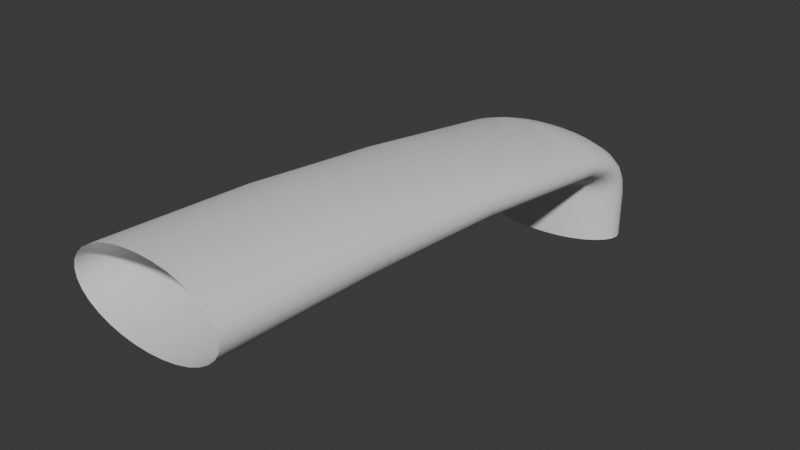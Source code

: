 # Source: WaterColumn.blend  (saved by Blender 4.1.24; exported with 4.5.12 LTS)
import bpy
from mathutils import Matrix  # noqa: F401  (used for matrix-valued properties, if any)

bpy.ops.wm.read_factory_settings(use_empty=True)
scene = bpy.context.scene
scene.name = 'Scene'

# ---- collections
col_collection = bpy.data.collections.new('Collection'); scene.collection.children.link(col_collection)

# ---- world
world_world = bpy.data.worlds.new('World'); scene.world = world_world
world_world.use_nodes = True; world_world.node_tree.nodes.clear()
_N = world_world.node_tree.nodes; _L = world_world.node_tree.links
n0 = _N.new('ShaderNodeOutputWorld'); n0.name = 'World Output'; n0.location = (300, 300)
n1 = _N.new('ShaderNodeBackground'); n1.name = 'Background'; n1.location = (10, 300)
n1.inputs[0].default_value = (0.05088, 0.05088, 0.05088, 1.0)
_L.new(n1.outputs[0], n0.inputs[0])
n0.is_active_output = True
world_world.color = (0.05088, 0.05088, 0.05088)
world_world.use_sun_shadow = False
world_world.sun_shadow_jitter_overblur = 0.0

# ---- meshes
me_cylinder_001 = bpy.data.meshes.new('Cylinder.001')
me_cylinder_001.from_pydata([(1.518e-07, -0.8797, 2.324e-06), (1.518e-07, -0.8797, 1.001), (-0.3121, -0.8641, 5.897e-09), (-0.3121, -0.8641, 1.001), (-0.6123, -0.8188, 0.0), (-0.6123, -0.8188, 1.0), (-0.8889, -0.7455, 0.0), (-0.8889, -0.7455, 1.0), (-1.131, -0.6383, 0.0), (-1.131, -0.6383, 1.0), (-1.33, -0.5097, 0.0), (-1.33, -0.5097, 1.0), (-1.478, -0.3702, 0.0), (-1.478, -0.3702, 1.0), (-1.569, -0.2252, 0.0), (-1.569, -0.2252, 1.0), (-1.6, -0.07893, 0.0), (-1.6, -0.07893, 1.0), (-1.569, 0.06216, 0.0), (-1.569, 0.06216, 1.0), (-1.478, 0.1875, 0.0), (-1.478, 0.1875, 1.0), (-1.33, 0.2836, 0.0), (-1.33, 0.2836, 1.0), (-1.131, 0.3421, 0.0), (-1.131, 0.3421, 1.0), (-0.8889, 0.3641, 0.0), (-0.8889, 0.3641, 1.0), (-0.6123, 0.3629, 0.0), (-0.6123, 0.3629, 1.0), (-0.3121, 0.3636, 0.0), (-0.3121, 0.3636, 1.0), (-1.502e-07, 0.3646, 0.0), (-1.502e-07, 0.3646, 1.0), (0.3121, 0.3636, 0.0), (0.3121, 0.3636, 1.0), (0.6123, 0.3629, 0.0), (0.6123, 0.3629, 1.0), (0.8889, 0.3641, 0.0), (0.8889, 0.3641, 1.0), (1.131, 0.3421, 0.0), (1.131, 0.3421, 1.0), (1.33, 0.2836, 0.0), (1.33, 0.2836, 1.0), (1.478, 0.1875, 0.0), (1.478, 0.1875, 1.0), (1.569, 0.06216, 0.0), (1.569, 0.06216, 1.0), (1.6, -0.07893, 0.0), (1.6, -0.07893, 1.0), (1.569, -0.2252, 0.0), (1.569, -0.2252, 1.0), (1.478, -0.3702, 0.0), (1.478, -0.3702, 1.0), (1.33, -0.5097, 0.0), (1.33, -0.5097, 1.0), (1.131, -0.6383, 0.0), (1.131, -0.6383, 1.0), (0.8889, -0.7455, 0.0), (0.8889, -0.7455, 1.0), (0.6123, -0.8188, 0.0), (0.6123, -0.8188, 1.0), (0.3121, -0.8641, 5.897e-09), (0.3121, -0.8641, 1.001), (1.544e-07, -0.8951, 1.134), (-0.3121, -0.8798, 1.137), (-0.6123, -0.8352, 1.145), (-0.8889, -0.7649, 1.157), (-1.131, -0.6648, 1.175), (-1.33, -0.5439, 1.196), (-1.478, -0.4124, 1.22), (-1.569, -0.2757, 1.247), (-1.6, -0.1377, 1.274), (-1.569, -0.004725, 1.301), (-1.478, 0.114, 1.328), (-1.33, 0.2076, 1.352), (-1.131, 0.2674, 1.373), (-0.8889, 0.2938, 1.391), (-0.6123, 0.2996, 1.404), (-0.3121, 0.3051, 1.412), (-1.373e-07, 0.3057, 1.415), (0.3121, 0.3051, 1.412), (0.6123, 0.2996, 1.404), (0.8889, 0.2938, 1.391), (1.131, 0.2674, 1.373), (1.33, 0.2076, 1.352), (1.478, 0.114, 1.328), (1.569, -0.004725, 1.301), (1.6, -0.1377, 1.274), (1.569, -0.2757, 1.247), (1.478, -0.4124, 1.22), (1.33, -0.5439, 1.196), (1.131, -0.6648, 1.175), (0.8889, -0.7649, 1.157), (0.6123, -0.8352, 1.145), (0.3121, -0.8798, 1.137), (1.619e-07, -0.9265, 1.2), (-0.3121, -0.9125, 1.205), (-0.6123, -0.8721, 1.22), (-0.8889, -0.8088, 1.245), (-1.131, -0.7225, 1.279), (-1.33, -0.6173, 1.32), (-1.478, -0.5025, 1.367), (-1.569, -0.3825, 1.418), (-1.6, -0.2608, 1.471), (-1.569, -0.1427, 1.524), (-1.478, -0.03669, 1.575), (-1.33, 0.04747, 1.622), (-1.131, 0.1022, 1.663), (-0.8889, 0.1278, 1.697), (-0.6123, 0.1374, 1.722), (-0.3121, 0.143, 1.737), (-9.961e-08, 0.1431, 1.742), (0.3121, 0.143, 1.737), (0.6123, 0.1374, 1.722), (0.8889, 0.1278, 1.697), (1.131, 0.1022, 1.663), (1.33, 0.04747, 1.622), (1.478, -0.03669, 1.575), (1.569, -0.1427, 1.524), (1.6, -0.2608, 1.471), (1.569, -0.3825, 1.418), (1.478, -0.5025, 1.367), (1.33, -0.6173, 1.32), (1.131, -0.7225, 1.279), (0.8889, -0.8088, 1.245), (0.6123, -0.8721, 1.22), (0.3121, -0.9125, 1.205), (1.739e-07, -0.9762, 1.256), (-0.3121, -0.9644, 1.264), (-0.6123, -0.9304, 1.285), (-0.8889, -0.8779, 1.321), (-1.131, -0.8103, 1.368), (-1.33, -0.7284, 1.426), (-1.478, -0.6382, 1.492), (-1.569, -0.543, 1.564), (-1.6, -0.4452, 1.639), (-1.569, -0.3492, 1.714), (-1.478, -0.2619, 1.786), (-1.33, -0.1915, 1.853), (-1.131, -0.1441, 1.911), (-0.8889, -0.1183, 1.959), (-0.6123, -0.1042, 1.994), (-0.3121, -0.1005, 2.016), (-3.962e-08, -0.1005, 2.024), (0.3121, -0.1005, 2.016), (0.6123, -0.1042, 1.994), (0.8889, -0.1183, 1.959), (1.131, -0.1441, 1.911), (1.33, -0.1915, 1.853), (1.478, -0.2619, 1.786), (1.569, -0.3492, 1.714), (1.6, -0.4452, 1.639), (1.569, -0.543, 1.564), (1.478, -0.6382, 1.492), (1.33, -0.7284, 1.426), (1.131, -0.8103, 1.368), (0.8889, -0.8779, 1.321), (0.6123, -0.9304, 1.285), (0.3121, -0.9644, 1.264), (1.896e-07, -1.041, 1.3), (-0.3121, -1.032, 1.309), (-0.6123, -1.007, 1.335), (-0.8889, -0.9687, 1.379), (-1.131, -0.9213, 1.437), (-1.33, -0.8671, 1.508), (-1.478, -0.8068, 1.589), (-1.569, -0.7416, 1.677), (-1.6, -0.6739, 1.769), (-1.569, -0.6062, 1.861), (-1.478, -0.5422, 1.949), (-1.33, -0.4884, 2.03), (-1.131, -0.4485, 2.102), (-0.8889, -0.4239, 2.16), (-0.6123, -0.4131, 2.204), (-0.3121, -0.4106, 2.231), (3.856e-08, -0.4107, 2.24), (0.3121, -0.4106, 2.231), (0.6123, -0.4131, 2.204), (0.8889, -0.4239, 2.16), (1.131, -0.4485, 2.102), (1.33, -0.4884, 2.03), (1.478, -0.5422, 1.949), (1.569, -0.6062, 1.861), (1.6, -0.6739, 1.769), (1.569, -0.7416, 1.677), (1.478, -0.8068, 1.589), (1.33, -0.8671, 1.508), (1.131, -0.9212, 1.437), (0.8889, -0.9687, 1.379), (0.6123, -1.007, 1.335), (0.3121, -1.032, 1.309), (2.078e-07, -1.118, 1.343), (-0.3121, -1.112, 1.337), (-0.6123, -1.097, 1.367), (-0.8889, -1.076, 1.416), (-1.131, -1.052, 1.481), (-1.33, -1.025, 1.56), (-1.478, -0.9937, 1.651), (-1.569, -0.9601, 1.749), (-1.6, -0.9252, 1.851), (-1.569, -0.8903, 1.954), (-1.478, -0.8567, 2.052), (-1.33, -0.8258, 2.143), (-1.131, -0.8005, 2.222), (-0.8889, -0.7851, 2.287), (-0.6123, -0.7786, 2.336), (-0.3121, -0.7773, 2.366), (1.296e-07, -0.7775, 2.376), (0.3121, -0.7773, 2.366), (0.6123, -0.7786, 2.336), (0.8889, -0.7851, 2.287), (1.131, -0.8005, 2.222), (1.33, -0.8258, 2.143), (1.478, -0.8567, 2.052), (1.569, -0.8903, 1.954), (1.6, -0.9252, 1.851), (1.569, -0.9601, 1.749), (1.478, -0.9937, 1.651), (1.33, -1.025, 1.56), (1.131, -1.052, 1.481), (0.8889, -1.076, 1.416), (0.6123, -1.097, 1.367), (0.3121, -1.112, 1.337), (2.273e-07, -1.201, 1.402), (-0.3121, -1.199, 1.412), (-0.6123, -1.196, 1.442), (-0.8889, -1.194, 1.491), (-1.131, -1.194, 1.559), (-1.33, -1.194, 1.642), (-1.478, -1.194, 1.736), (-1.569, -1.194, 1.838), (-1.6, -1.194, 1.944), (-1.569, -1.194, 2.05), (-1.478, -1.194, 2.152), (-1.33, -1.194, 2.246), (-1.131, -1.194, 2.328), (-0.8889, -1.194, 2.395), (-0.6123, -1.194, 2.445), (-0.3121, -1.195, 2.476), (2.273e-07, -1.195, 2.486), (0.3121, -1.195, 2.476), (0.6123, -1.194, 2.445), (0.8889, -1.194, 2.395), (1.131, -1.194, 2.328), (1.33, -1.194, 2.246), (1.478, -1.194, 2.152), (1.569, -1.194, 2.05), (1.6, -1.194, 1.944), (1.569, -1.194, 1.838), (1.478, -1.194, 1.736), (1.33, -1.194, 1.642), (1.131, -1.194, 1.559), (0.8889, -1.194, 1.491), (0.6123, -1.196, 1.442), (0.3121, -1.199, 1.412), (-0.3121, -10.98, 1.974), (1.016e-06, -10.98, 1.958), (-0.6123, -10.98, 2.02), (-0.8889, -10.98, 2.097), (-1.131, -10.98, 2.199), (-1.33, -10.98, 2.324), (-1.478, -10.98, 2.466), (-1.569, -10.98, 2.621), (-1.6, -10.98, 2.781), (-1.569, -10.98, 2.942), (-1.478, -10.98, 3.097), (-1.33, -10.98, 3.239), (-1.131, -10.98, 3.364), (-0.8889, -10.98, 3.466), (-0.6123, -10.98, 3.542), (-0.3121, -10.98, 3.589), (1.016e-06, -10.98, 3.605), (0.3121, -10.98, 3.589), (0.6123, -10.98, 3.542), (0.8889, -10.98, 3.466), (1.131, -10.98, 3.364), (1.33, -10.98, 3.239), (1.478, -10.98, 3.097), (1.569, -10.98, 2.942), (1.6, -10.98, 2.781), (1.569, -10.98, 2.621), (1.478, -10.98, 2.466), (1.33, -10.98, 2.324), (1.131, -10.98, 2.199), (0.8889, -10.98, 2.097), (0.6123, -10.98, 2.02), (0.3121, -10.98, 1.974), (1.33, -4.659, 2.754), (1.33, -7.818, 3.079), (1.478, -7.818, 2.948), (1.478, -4.659, 2.646), (-1.6, -4.659, 2.407), (-1.6, -7.818, 2.66), (-1.569, -7.818, 2.807), (-1.569, -4.659, 2.529), (1.569, -7.818, 2.807), (1.569, -4.659, 2.529), (-1.478, -7.818, 2.948), (-1.478, -4.659, 2.646), (1.6, -7.818, 2.66), (1.6, -4.659, 2.407), (-1.33, -7.818, 3.079), (-1.33, -4.659, 2.754), (1.569, -7.818, 2.512), (1.569, -4.659, 2.286), (-1.131, -7.818, 3.193), (-1.131, -4.659, 2.848), (1.478, -7.818, 2.371), (1.478, -4.659, 2.169), (-0.8889, -7.818, 3.287), (-0.8889, -4.659, 2.926), (1.33, -7.818, 2.24), (1.33, -4.659, 2.061), (-0.6123, -7.818, 3.357), (-0.6123, -4.659, 2.983), (4.901e-07, -4.659, 1.783), (7.529e-07, -7.818, 1.905), (-0.3121, -7.818, 1.919), (-0.3121, -4.659, 1.795), (1.131, -7.818, 2.126), (1.131, -4.659, 1.966), (-0.3121, -7.818, 3.4), (-0.3121, -4.659, 3.019), (-0.6123, -7.818, 1.962), (-0.6123, -4.659, 1.831), (0.8889, -7.818, 2.032), (0.8889, -4.659, 1.888), (7.529e-07, -7.818, 3.414), (4.901e-07, -4.659, 3.031), (-0.8889, -7.818, 2.032), (-0.8889, -4.659, 1.888), (0.6123, -7.818, 1.962), (0.6123, -4.659, 1.831), (0.3121, -7.818, 3.4), (0.3121, -4.659, 3.019), (-1.131, -7.818, 2.126), (-1.131, -4.659, 1.966), (0.3121, -7.818, 1.919), (0.3121, -4.659, 1.795), (0.6123, -7.818, 3.357), (0.6123, -4.659, 2.983), (-1.33, -7.818, 2.24), (-1.33, -4.659, 2.061), (0.8889, -7.818, 3.287), (0.8889, -4.659, 2.926), (-1.478, -7.818, 2.371), (-1.478, -4.659, 2.169), (1.131, -7.818, 3.193), (1.131, -4.659, 2.848), (-1.569, -7.818, 2.512), (-1.569, -4.659, 2.286)], [], [(0, 1, 3, 2), (2, 3, 5, 4), (4, 5, 7, 6), (6, 7, 9, 8), (8, 9, 11, 10), (10, 11, 13, 12), (12, 13, 15, 14), (14, 15, 17, 16), (16, 17, 19, 18), (18, 19, 21, 20), (20, 21, 23, 22), (22, 23, 25, 24), (24, 25, 27, 26), (26, 27, 29, 28), (28, 29, 31, 30), (30, 31, 33, 32), (32, 33, 35, 34), (34, 35, 37, 36), (36, 37, 39, 38), (38, 39, 41, 40), (40, 41, 43, 42), (42, 43, 45, 44), (44, 45, 47, 46), (46, 47, 49, 48), (48, 49, 51, 50), (50, 51, 53, 52), (52, 53, 55, 54), (54, 55, 57, 56), (56, 57, 59, 58), (58, 59, 61, 60), (7, 5, 66, 67), (60, 61, 63, 62), (62, 63, 1, 0), (71, 70, 102, 103), (25, 23, 75, 76), (43, 41, 84, 85), (61, 59, 93, 94), (17, 15, 71, 72), (35, 33, 80, 81), (53, 51, 89, 90), (9, 7, 67, 68), (27, 25, 76, 77), (45, 43, 85, 86), (63, 61, 94, 95), (19, 17, 72, 73), (37, 35, 81, 82), (55, 53, 90, 91), (11, 9, 68, 69), (29, 27, 77, 78), (47, 45, 86, 87), (3, 1, 64, 65), (1, 63, 95, 64), (21, 19, 73, 74), (39, 37, 82, 83), (57, 55, 91, 92), (13, 11, 69, 70), (31, 29, 78, 79), (49, 47, 87, 88), (5, 3, 65, 66), (23, 21, 74, 75), (41, 39, 83, 84), (59, 57, 92, 93), (15, 13, 70, 71), (33, 31, 79, 80), (51, 49, 88, 89), (106, 105, 137, 138), (85, 84, 116, 117), (72, 71, 103, 104), (86, 85, 117, 118), (73, 72, 104, 105), (87, 86, 118, 119), (74, 73, 105, 106), (88, 87, 119, 120), (75, 74, 106, 107), (89, 88, 120, 121), (76, 75, 107, 108), (90, 89, 121, 122), (77, 76, 108, 109), (91, 90, 122, 123), (78, 77, 109, 110), (65, 64, 96, 97), (92, 91, 123, 124), (79, 78, 110, 111), (66, 65, 97, 98), (93, 92, 124, 125), (80, 79, 111, 112), (67, 66, 98, 99), (94, 93, 125, 126), (81, 80, 112, 113), (68, 67, 99, 100), (95, 94, 126, 127), (82, 81, 113, 114), (69, 68, 100, 101), (64, 95, 127, 96), (83, 82, 114, 115), (70, 69, 101, 102), (84, 83, 115, 116), (141, 140, 172, 173), (120, 119, 151, 152), (107, 106, 138, 139), (121, 120, 152, 153), (108, 107, 139, 140), (122, 121, 153, 154), (109, 108, 140, 141), (123, 122, 154, 155), (110, 109, 141, 142), (97, 96, 128, 129), (124, 123, 155, 156), (111, 110, 142, 143), (98, 97, 129, 130), (125, 124, 156, 157), (112, 111, 143, 144), (99, 98, 130, 131), (126, 125, 157, 158), (113, 112, 144, 145), (100, 99, 131, 132), (127, 126, 158, 159), (114, 113, 145, 146), (101, 100, 132, 133), (96, 127, 159, 128), (115, 114, 146, 147), (102, 101, 133, 134), (116, 115, 147, 148), (103, 102, 134, 135), (117, 116, 148, 149), (104, 103, 135, 136), (118, 117, 149, 150), (105, 104, 136, 137), (119, 118, 150, 151), (176, 175, 207, 208), (155, 154, 186, 187), (142, 141, 173, 174), (129, 128, 160, 161), (156, 155, 187, 188), (143, 142, 174, 175), (130, 129, 161, 162), (157, 156, 188, 189), (144, 143, 175, 176), (131, 130, 162, 163), (158, 157, 189, 190), (145, 144, 176, 177), (132, 131, 163, 164), (159, 158, 190, 191), (146, 145, 177, 178), (133, 132, 164, 165), (128, 159, 191, 160), (147, 146, 178, 179), (134, 133, 165, 166), (148, 147, 179, 180), (135, 134, 166, 167), (149, 148, 180, 181), (136, 135, 167, 168), (150, 149, 181, 182), (137, 136, 168, 169), (151, 150, 182, 183), (138, 137, 169, 170), (152, 151, 183, 184), (139, 138, 170, 171), (153, 152, 184, 185), (140, 139, 171, 172), (154, 153, 185, 186), (211, 210, 242, 243), (163, 162, 194, 195), (190, 189, 221, 222), (177, 176, 208, 209), (164, 163, 195, 196), (191, 190, 222, 223), (178, 177, 209, 210), (165, 164, 196, 197), (160, 191, 223, 192), (179, 178, 210, 211), (166, 165, 197, 198), (180, 179, 211, 212), (167, 166, 198, 199), (181, 180, 212, 213), (168, 167, 199, 200), (182, 181, 213, 214), (169, 168, 200, 201), (183, 182, 214, 215), (170, 169, 201, 202), (184, 183, 215, 216), (171, 170, 202, 203), (185, 184, 216, 217), (172, 171, 203, 204), (186, 185, 217, 218), (173, 172, 204, 205), (187, 186, 218, 219), (174, 173, 205, 206), (161, 160, 192, 193), (188, 187, 219, 220), (175, 174, 206, 207), (162, 161, 193, 194), (189, 188, 220, 221), (290, 289, 277, 278), (198, 197, 229, 230), (212, 211, 243, 244), (199, 198, 230, 231), (213, 212, 244, 245), (200, 199, 231, 232), (214, 213, 245, 246), (201, 200, 232, 233), (215, 214, 246, 247), (202, 201, 233, 234), (216, 215, 247, 248), (203, 202, 234, 235), (217, 216, 248, 249), (204, 203, 235, 236), (218, 217, 249, 250), (205, 204, 236, 237), (219, 218, 250, 251), (206, 205, 237, 238), (193, 192, 224, 225), (220, 219, 251, 252), (207, 206, 238, 239), (194, 193, 225, 226), (221, 220, 252, 253), (208, 207, 239, 240), (195, 194, 226, 227), (222, 221, 253, 254), (209, 208, 240, 241), (196, 195, 227, 228), (223, 222, 254, 255), (210, 209, 241, 242), (197, 196, 228, 229), (192, 223, 255, 224), (294, 293, 264, 265), (296, 290, 278, 279), (298, 294, 265, 266), (300, 296, 279, 280), (302, 298, 266, 267), (304, 300, 280, 281), (306, 302, 267, 268), (308, 304, 281, 282), (310, 306, 268, 269), (312, 308, 282, 283), (314, 310, 269, 270), (318, 317, 257, 256), (320, 312, 283, 284), (322, 314, 270, 271), (324, 318, 256, 258), (326, 320, 284, 285), (328, 322, 271, 272), (330, 324, 258, 259), (332, 326, 285, 286), (334, 328, 272, 273), (336, 330, 259, 260), (338, 332, 286, 287), (340, 334, 273, 274), (342, 336, 260, 261), (317, 338, 287, 257), (344, 340, 274, 275), (346, 342, 261, 262), (348, 344, 275, 276), (350, 346, 262, 263), (289, 348, 276, 277), (293, 350, 263, 264), (232, 231, 351, 292), (292, 351, 350, 293), (245, 244, 349, 288), (288, 349, 348, 289), (231, 230, 347, 351), (351, 347, 346, 350), (244, 243, 345, 349), (349, 345, 344, 348), (230, 229, 343, 347), (347, 343, 342, 346), (243, 242, 341, 345), (345, 341, 340, 344), (224, 255, 339, 316), (316, 339, 338, 317), (229, 228, 337, 343), (343, 337, 336, 342), (242, 241, 335, 341), (341, 335, 334, 340), (255, 254, 333, 339), (339, 333, 332, 338), (228, 227, 331, 337), (337, 331, 330, 336), (241, 240, 329, 335), (335, 329, 328, 334), (254, 253, 327, 333), (333, 327, 326, 332), (227, 226, 325, 331), (331, 325, 324, 330), (240, 239, 323, 329), (329, 323, 322, 328), (253, 252, 321, 327), (327, 321, 320, 326), (226, 225, 319, 325), (325, 319, 318, 324), (239, 238, 315, 323), (323, 315, 314, 322), (252, 251, 313, 321), (321, 313, 312, 320), (225, 224, 316, 319), (319, 316, 317, 318), (238, 237, 311, 315), (315, 311, 310, 314), (251, 250, 309, 313), (313, 309, 308, 312), (237, 236, 307, 311), (311, 307, 306, 310), (250, 249, 305, 309), (309, 305, 304, 308), (236, 235, 303, 307), (307, 303, 302, 306), (249, 248, 301, 305), (305, 301, 300, 304), (235, 234, 299, 303), (303, 299, 298, 302), (248, 247, 297, 301), (301, 297, 296, 300), (234, 233, 295, 299), (299, 295, 294, 298), (247, 246, 291, 297), (297, 291, 290, 296), (233, 232, 292, 295), (295, 292, 293, 294), (246, 245, 288, 291), (291, 288, 289, 290)])
me_cylinder_001.polygons.foreach_set('use_smooth', [True] * 320)
_uv = me_cylinder_001.uv_layers.new(name='UVMap')
_uv.uv.foreach_set('vector', [0.5378, 1.0, 0.5378, 0.8833, 0.5757, 0.8833, 0.5757, 1.0, 0.5757, 1.0, 0.5757, 0.8833, 0.6127, 0.8833, 0.6127, 1.0, 0.6127, 1.0, 0.6127, 0.8833, 0.6479, 0.8833, 0.6479, 1.0, 0.6479, 1.0, 0.6479, 0.8833, 0.6809, 0.8833, 0.6809, 1.0, 0.6809, 1.0, 0.6809, 0.8833, 0.7112, 0.8833, 0.7112, 1.0, 0.7112, 1.0, 0.7112, 0.8833, 0.7387, 0.8833, 0.7387, 1.0, 0.7387, 1.0, 0.7387, 0.8833, 0.7639, 0.8833, 0.7639, 1.0, 0.7639, 1.0, 0.7639, 0.8833, 0.7878, 0.8833, 0.7878, 1.0, 0.7878, 1.0, 0.7878, 0.8833, 0.8117, 0.8833, 0.8117, 1.0, 0.8117, 1.0, 0.8117, 0.8833, 0.837, 0.8833, 0.837, 1.0, 0.837, 1.0, 0.837, 0.8833, 0.8645, 0.8833, 0.8645, 1.0, 0.8645, 1.0, 0.8645, 0.8833, 0.8948, 0.8833, 0.8948, 1.0, 0.8948, 1.0, 0.8948, 0.8833, 0.9277, 0.8833, 0.9277, 1.0, 0.9277, 1.0, 0.9277, 0.8833, 0.963, 0.8833, 0.963, 1.0, 0.963, 1.0, 0.963, 0.8833, 1.0, 0.8833, 1.0, 1.0, 0.0, 1.0, 0.0, 0.8833, 0.03784, 0.8833, 0.03784, 1.0, 0.03784, 1.0, 0.03784, 0.8833, 0.07569, 0.8833, 0.07569, 1.0, 0.07569, 1.0, 0.07569, 0.8833, 0.1127, 0.8833, 0.1127, 1.0, 0.1127, 1.0, 0.1127, 0.8833, 0.1479, 0.8833, 0.1479, 1.0, 0.1479, 1.0, 0.1479, 0.8833, 0.1809, 0.8833, 0.1809, 1.0, 0.1809, 1.0, 0.1809, 0.8833, 0.2112, 0.8833, 0.2112, 1.0, 0.2112, 1.0, 0.2112, 0.8833, 0.2387, 0.8833, 0.2387, 1.0, 0.2387, 1.0, 0.2387, 0.8833, 0.2639, 0.8833, 0.2639, 1.0, 0.2639, 1.0, 0.2639, 0.8833, 0.2878, 0.8833, 0.2878, 1.0, 0.2878, 1.0, 0.2878, 0.8833, 0.3117, 0.8833, 0.3117, 1.0, 0.3117, 1.0, 0.3117, 0.8833, 0.337, 0.8833, 0.337, 1.0, 0.337, 1.0, 0.337, 0.8833, 0.3645, 0.8833, 0.3645, 1.0, 0.3645, 1.0, 0.3645, 0.8833, 0.3948, 0.8833, 0.3948, 1.0, 0.3948, 1.0, 0.3948, 0.8833, 0.4277, 0.8833, 0.4277, 1.0, 0.4277, 1.0, 0.4277, 0.8833, 0.463, 0.8833, 0.463, 1.0, 0.6479, 0.8833, 0.6127, 0.8833, 0.6127, 0.8376, 0.6479, 0.8376, 0.463, 1.0, 0.463, 0.8833, 0.5, 0.8833, 0.5, 1.0, 0.5, 1.0, 0.5, 0.8833, 0.5378, 0.8833, 0.5378, 1.0, 0.7639, 0.8376, 0.7387, 0.8376, 0.7387, 0.792, 0.7639, 0.792, 0.8948, 0.8833, 0.8645, 0.8833, 0.8645, 0.8376, 0.8948, 0.8376, 0.2112, 0.8833, 0.1809, 0.8833, 0.1809, 0.8376, 0.2112, 0.8376, 0.463, 0.8833, 0.4277, 0.8833, 0.4277, 0.8376, 0.463, 0.8376, 0.7878, 0.8833, 0.7639, 0.8833, 0.7639, 0.8376, 0.7878, 0.8376, 0.07569, 0.8833, 0.03784, 0.8833, 0.03784, 0.8376, 0.07569, 0.8376, 0.337, 0.8833, 0.3117, 0.8833, 0.3117, 0.8376, 0.337, 0.8376, 0.6809, 0.8833, 0.6479, 0.8833, 0.6479, 0.8376, 0.6809, 0.8376, 0.9277, 0.8833, 0.8948, 0.8833, 0.8948, 0.8376, 0.9277, 0.8376, 0.2387, 0.8833, 0.2112, 0.8833, 0.2112, 0.8376, 0.2387, 0.8376, 0.5, 0.8833, 0.463, 0.8833, 0.463, 0.8376, 0.5, 0.8376, 0.8117, 0.8833, 0.7878, 0.8833, 0.7878, 0.8376, 0.8117, 0.8376, 0.1127, 0.8833, 0.07569, 0.8833, 0.07569, 0.8376, 0.1127, 0.8376, 0.3645, 0.8833, 0.337, 0.8833, 0.337, 0.8376, 0.3645, 0.8376, 0.7112, 0.8833, 0.6809, 0.8833, 0.6809, 0.8376, 0.7112, 0.8376, 0.963, 0.8833, 0.9277, 0.8833, 0.9277, 0.8376, 0.963, 0.8376, 0.2639, 0.8833, 0.2387, 0.8833, 0.2387, 0.8376, 0.2639, 0.8376, 0.5757, 0.8833, 0.5378, 0.8833, 0.5378, 0.8376, 0.5757, 0.8376, 0.5378, 0.8833, 0.5, 0.8833, 0.5, 0.8376, 0.5378, 0.8376, 0.837, 0.8833, 0.8117, 0.8833, 0.8117, 0.8376, 0.837, 0.8376, 0.1479, 0.8833, 0.1127, 0.8833, 0.1127, 0.8376, 0.1479, 0.8376, 0.3948, 0.8833, 0.3645, 0.8833, 0.3645, 0.8376, 0.3948, 0.8376, 0.7387, 0.8833, 0.7112, 0.8833, 0.7112, 0.8376, 0.7387, 0.8376, 1.0, 0.8833, 0.963, 0.8833, 0.963, 0.8376, 1.0, 0.8376, 0.2878, 0.8833, 0.2639, 0.8833, 0.2639, 0.8376, 0.2878, 0.8376, 0.6127, 0.8833, 0.5757, 0.8833, 0.5757, 0.8376, 0.6127, 0.8376, 0.8645, 0.8833, 0.837, 0.8833, 0.837, 0.8376, 0.8645, 0.8376, 0.1809, 0.8833, 0.1479, 0.8833, 0.1479, 0.8376, 0.1809, 0.8376, 0.4277, 0.8833, 0.3948, 0.8833, 0.3948, 0.8376, 0.4277, 0.8376, 0.7639, 0.8833, 0.7387, 0.8833, 0.7387, 0.8376, 0.7639, 0.8376, 0.03784, 0.8833, 0.0, 0.8833, 0.0, 0.8376, 0.03784, 0.8376, 0.3117, 0.8833, 0.2878, 0.8833, 0.2878, 0.8376, 0.3117, 0.8376, 0.837, 0.792, 0.8117, 0.792, 0.8117, 0.7463, 0.837, 0.7463, 0.2112, 0.8376, 0.1809, 0.8376, 0.1809, 0.792, 0.2112, 0.792, 0.7878, 0.8376, 0.7639, 0.8376, 0.7639, 0.792, 0.7878, 0.792, 0.2387, 0.8376, 0.2112, 0.8376, 0.2112, 0.792, 0.2387, 0.792, 0.8117, 0.8376, 0.7878, 0.8376, 0.7878, 0.792, 0.8117, 0.792, 0.2639, 0.8376, 0.2387, 0.8376, 0.2387, 0.792, 0.2639, 0.792, 0.837, 0.8376, 0.8117, 0.8376, 0.8117, 0.792, 0.837, 0.792, 0.2878, 0.8376, 0.2639, 0.8376, 0.2639, 0.792, 0.2878, 0.792, 0.8645, 0.8376, 0.837, 0.8376, 0.837, 0.792, 0.8645, 0.792, 0.3117, 0.8376, 0.2878, 0.8376, 0.2878, 0.792, 0.3117, 0.792, 0.8948, 0.8376, 0.8645, 0.8376, 0.8645, 0.792, 0.8948, 0.792, 0.337, 0.8376, 0.3117, 0.8376, 0.3117, 0.792, 0.337, 0.792, 0.9277, 0.8376, 0.8948, 0.8376, 0.8948, 0.792, 0.9277, 0.792, 0.3645, 0.8376, 0.337, 0.8376, 0.337, 0.792, 0.3645, 0.792, 0.963, 0.8376, 0.9277, 0.8376, 0.9277, 0.792, 0.963, 0.792, 0.5757, 0.8376, 0.5378, 0.8376, 0.5378, 0.792, 0.5757, 0.792, 0.3948, 0.8376, 0.3645, 0.8376, 0.3645, 0.792, 0.3948, 0.792, 1.0, 0.8376, 0.963, 0.8376, 0.963, 0.792, 1.0, 0.792, 0.6127, 0.8376, 0.5757, 0.8376, 0.5757, 0.792, 0.6127, 0.792, 0.4277, 0.8376, 0.3948, 0.8376, 0.3948, 0.792, 0.4277, 0.792, 0.03784, 0.8376, 0.0, 0.8376, 0.0, 0.792, 0.03784, 0.792, 0.6479, 0.8376, 0.6127, 0.8376, 0.6127, 0.792, 0.6479, 0.792, 0.463, 0.8376, 0.4277, 0.8376, 0.4277, 0.792, 0.463, 0.792, 0.07569, 0.8376, 0.03784, 0.8376, 0.03784, 0.792, 0.07569, 0.792, 0.6809, 0.8376, 0.6479, 0.8376, 0.6479, 0.792, 0.6809, 0.792, 0.5, 0.8376, 0.463, 0.8376, 0.463, 0.792, 0.5, 0.792, 0.1127, 0.8376, 0.07569, 0.8376, 0.07569, 0.792, 0.1127, 0.792, 0.7112, 0.8376, 0.6809, 0.8376, 0.6809, 0.792, 0.7112, 0.792, 0.5378, 0.8376, 0.5, 0.8376, 0.5, 0.792, 0.5378, 0.792, 0.1479, 0.8376, 0.1127, 0.8376, 0.1127, 0.792, 0.1479, 0.792, 0.7387, 0.8376, 0.7112, 0.8376, 0.7112, 0.792, 0.7387, 0.792, 0.1809, 0.8376, 0.1479, 0.8376, 0.1479, 0.792, 0.1809, 0.792, 0.9277, 0.7463, 0.8948, 0.7463, 0.8948, 0.7006, 0.9277, 0.7006, 0.2878, 0.792, 0.2639, 0.792, 0.2639, 0.7463, 0.2878, 0.7463, 0.8645, 0.792, 0.837, 0.792, 0.837, 0.7463, 0.8645, 0.7463, 0.3117, 0.792, 0.2878, 0.792, 0.2878, 0.7463, 0.3117, 0.7463, 0.8948, 0.792, 0.8645, 0.792, 0.8645, 0.7463, 0.8948, 0.7463, 0.337, 0.792, 0.3117, 0.792, 0.3117, 0.7463, 0.337, 0.7463, 0.9277, 0.792, 0.8948, 0.792, 0.8948, 0.7463, 0.9277, 0.7463, 0.3645, 0.792, 0.337, 0.792, 0.337, 0.7463, 0.3645, 0.7463, 0.963, 0.792, 0.9277, 0.792, 0.9277, 0.7463, 0.963, 0.7463, 0.5757, 0.792, 0.5378, 0.792, 0.5378, 0.7463, 0.5757, 0.7463, 0.3948, 0.792, 0.3645, 0.792, 0.3645, 0.7463, 0.3948, 0.7463, 1.0, 0.792, 0.963, 0.792, 0.963, 0.7463, 1.0, 0.7463, 0.6127, 0.792, 0.5757, 0.792, 0.5757, 0.7463, 0.6127, 0.7463, 0.4277, 0.792, 0.3948, 0.792, 0.3948, 0.7463, 0.4277, 0.7463, 0.03784, 0.792, 0.0, 0.792, 0.0, 0.7463, 0.03784, 0.7463, 0.6479, 0.792, 0.6127, 0.792, 0.6127, 0.7463, 0.6479, 0.7463, 0.463, 0.792, 0.4277, 0.792, 0.4277, 0.7463, 0.463, 0.7463, 0.07569, 0.792, 0.03784, 0.792, 0.03784, 0.7463, 0.07569, 0.7463, 0.6809, 0.792, 0.6479, 0.792, 0.6479, 0.7463, 0.6809, 0.7463, 0.5, 0.792, 0.463, 0.792, 0.463, 0.7463, 0.5, 0.7463, 0.1127, 0.792, 0.07569, 0.792, 0.07569, 0.7463, 0.1127, 0.7463, 0.7112, 0.792, 0.6809, 0.792, 0.6809, 0.7463, 0.7112, 0.7463, 0.5378, 0.792, 0.5, 0.792, 0.5, 0.7463, 0.5378, 0.7463, 0.1479, 0.792, 0.1127, 0.792, 0.1127, 0.7463, 0.1479, 0.7463, 0.7387, 0.792, 0.7112, 0.792, 0.7112, 0.7463, 0.7387, 0.7463, 0.1809, 0.792, 0.1479, 0.792, 0.1479, 0.7463, 0.1809, 0.7463, 0.7639, 0.792, 0.7387, 0.792, 0.7387, 0.7463, 0.7639, 0.7463, 0.2112, 0.792, 0.1809, 0.792, 0.1809, 0.7463, 0.2112, 0.7463, 0.7878, 0.792, 0.7639, 0.792, 0.7639, 0.7463, 0.7878, 0.7463, 0.2387, 0.792, 0.2112, 0.792, 0.2112, 0.7463, 0.2387, 0.7463, 0.8117, 0.792, 0.7878, 0.792, 0.7878, 0.7463, 0.8117, 0.7463, 0.2639, 0.792, 0.2387, 0.792, 0.2387, 0.7463, 0.2639, 0.7463, 0.03784, 0.7006, 0.0, 0.7006, 0.0, 0.6549, 0.03784, 0.6549, 0.3645, 0.7463, 0.337, 0.7463, 0.337, 0.7006, 0.3645, 0.7006, 0.963, 0.7463, 0.9277, 0.7463, 0.9277, 0.7006, 0.963, 0.7006, 0.5757, 0.7463, 0.5378, 0.7463, 0.5378, 0.7006, 0.5757, 0.7006, 0.3948, 0.7463, 0.3645, 0.7463, 0.3645, 0.7006, 0.3948, 0.7006, 1.0, 0.7463, 0.963, 0.7463, 0.963, 0.7006, 1.0, 0.7006, 0.6127, 0.7463, 0.5757, 0.7463, 0.5757, 0.7006, 0.6127, 0.7006, 0.4277, 0.7463, 0.3948, 0.7463, 0.3948, 0.7006, 0.4277, 0.7006, 0.03784, 0.7463, 0.0, 0.7463, 0.0, 0.7006, 0.03784, 0.7006, 0.6479, 0.7463, 0.6127, 0.7463, 0.6127, 0.7006, 0.6479, 0.7006, 0.463, 0.7463, 0.4277, 0.7463, 0.4277, 0.7006, 0.463, 0.7006, 0.07569, 0.7463, 0.03784, 0.7463, 0.03784, 0.7006, 0.07569, 0.7006, 0.6809, 0.7463, 0.6479, 0.7463, 0.6479, 0.7006, 0.6809, 0.7006, 0.5, 0.7463, 0.463, 0.7463, 0.463, 0.7006, 0.5, 0.7006, 0.1127, 0.7463, 0.07569, 0.7463, 0.07569, 0.7006, 0.1127, 0.7006, 0.7112, 0.7463, 0.6809, 0.7463, 0.6809, 0.7006, 0.7112, 0.7006, 0.5378, 0.7463, 0.5, 0.7463, 0.5, 0.7006, 0.5378, 0.7006, 0.1479, 0.7463, 0.1127, 0.7463, 0.1127, 0.7006, 0.1479, 0.7006, 0.7387, 0.7463, 0.7112, 0.7463, 0.7112, 0.7006, 0.7387, 0.7006, 0.1809, 0.7463, 0.1479, 0.7463, 0.1479, 0.7006, 0.1809, 0.7006, 0.7639, 0.7463, 0.7387, 0.7463, 0.7387, 0.7006, 0.7639, 0.7006, 0.2112, 0.7463, 0.1809, 0.7463, 0.1809, 0.7006, 0.2112, 0.7006, 0.7878, 0.7463, 0.7639, 0.7463, 0.7639, 0.7006, 0.7878, 0.7006, 0.2387, 0.7463, 0.2112, 0.7463, 0.2112, 0.7006, 0.2387, 0.7006, 0.8117, 0.7463, 0.7878, 0.7463, 0.7878, 0.7006, 0.8117, 0.7006, 0.2639, 0.7463, 0.2387, 0.7463, 0.2387, 0.7006, 0.2639, 0.7006, 0.837, 0.7463, 0.8117, 0.7463, 0.8117, 0.7006, 0.837, 0.7006, 0.2878, 0.7463, 0.2639, 0.7463, 0.2639, 0.7006, 0.2878, 0.7006, 0.8645, 0.7463, 0.837, 0.7463, 0.837, 0.7006, 0.8645, 0.7006, 0.3117, 0.7463, 0.2878, 0.7463, 0.2878, 0.7006, 0.3117, 0.7006, 0.8948, 0.7463, 0.8645, 0.7463, 0.8645, 0.7006, 0.8948, 0.7006, 0.337, 0.7463, 0.3117, 0.7463, 0.3117, 0.7006, 0.337, 0.7006, 0.1479, 0.6549, 0.1127, 0.6549, 0.1127, 0.6092, 0.1479, 0.6092, 0.6479, 0.7006, 0.6127, 0.7006, 0.6127, 0.6549, 0.6479, 0.6549, 0.463, 0.7006, 0.4277, 0.7006, 0.4277, 0.6549, 0.463, 0.6549, 0.07569, 0.7006, 0.03784, 0.7006, 0.03784, 0.6549, 0.07569, 0.6549, 0.6809, 0.7006, 0.6479, 0.7006, 0.6479, 0.6549, 0.6809, 0.6549, 0.5, 0.7006, 0.463, 0.7006, 0.463, 0.6549, 0.5, 0.6549, 0.1127, 0.7006, 0.07569, 0.7006, 0.07569, 0.6549, 0.1127, 0.6549, 0.7112, 0.7006, 0.6809, 0.7006, 0.6809, 0.6549, 0.7112, 0.6549, 0.5378, 0.7006, 0.5, 0.7006, 0.5, 0.6549, 0.5378, 0.6549, 0.1479, 0.7006, 0.1127, 0.7006, 0.1127, 0.6549, 0.1479, 0.6549, 0.7387, 0.7006, 0.7112, 0.7006, 0.7112, 0.6549, 0.7387, 0.6549, 0.1809, 0.7006, 0.1479, 0.7006, 0.1479, 0.6549, 0.1809, 0.6549, 0.7639, 0.7006, 0.7387, 0.7006, 0.7387, 0.6549, 0.7639, 0.6549, 0.2112, 0.7006, 0.1809, 0.7006, 0.1809, 0.6549, 0.2112, 0.6549, 0.7878, 0.7006, 0.7639, 0.7006, 0.7639, 0.6549, 0.7878, 0.6549, 0.2387, 0.7006, 0.2112, 0.7006, 0.2112, 0.6549, 0.2387, 0.6549, 0.8117, 0.7006, 0.7878, 0.7006, 0.7878, 0.6549, 0.8117, 0.6549, 0.2639, 0.7006, 0.2387, 0.7006, 0.2387, 0.6549, 0.2639, 0.6549, 0.837, 0.7006, 0.8117, 0.7006, 0.8117, 0.6549, 0.837, 0.6549, 0.2878, 0.7006, 0.2639, 0.7006, 0.2639, 0.6549, 0.2878, 0.6549, 0.8645, 0.7006, 0.837, 0.7006, 0.837, 0.6549, 0.8645, 0.6549, 0.3117, 0.7006, 0.2878, 0.7006, 0.2878, 0.6549, 0.3117, 0.6549, 0.8948, 0.7006, 0.8645, 0.7006, 0.8645, 0.6549, 0.8948, 0.6549, 0.337, 0.7006, 0.3117, 0.7006, 0.3117, 0.6549, 0.337, 0.6549, 0.9277, 0.7006, 0.8948, 0.7006, 0.8948, 0.6549, 0.9277, 0.6549, 0.3645, 0.7006, 0.337, 0.7006, 0.337, 0.6549, 0.3645, 0.6549, 0.963, 0.7006, 0.9277, 0.7006, 0.9277, 0.6549, 0.963, 0.6549, 0.5757, 0.7006, 0.5378, 0.7006, 0.5378, 0.6549, 0.5757, 0.6549, 0.3948, 0.7006, 0.3645, 0.7006, 0.3645, 0.6549, 0.3948, 0.6549, 1.0, 0.7006, 0.963, 0.7006, 0.963, 0.6549, 1.0, 0.6549, 0.6127, 0.7006, 0.5757, 0.7006, 0.5757, 0.6549, 0.6127, 0.6549, 0.4277, 0.7006, 0.3948, 0.7006, 0.3948, 0.6549, 0.4277, 0.6549, 0.2387, 0.1181, 0.2112, 0.1181, 0.2112, 1.192e-07, 0.2387, 1.192e-07, 0.7387, 0.6549, 0.7112, 0.6549, 0.7112, 0.6092, 0.7387, 0.6092, 0.1809, 0.6549, 0.1479, 0.6549, 0.1479, 0.6092, 0.1809, 0.6092, 0.7639, 0.6549, 0.7387, 0.6549, 0.7387, 0.6092, 0.7639, 0.6092, 0.2112, 0.6549, 0.1809, 0.6549, 0.1809, 0.6092, 0.2112, 0.6092, 0.7878, 0.6549, 0.7639, 0.6549, 0.7639, 0.6092, 0.7878, 0.6092, 0.2387, 0.6549, 0.2112, 0.6549, 0.2112, 0.6092, 0.2387, 0.6092, 0.8117, 0.6549, 0.7878, 0.6549, 0.7878, 0.6092, 0.8117, 0.6092, 0.2639, 0.6549, 0.2387, 0.6549, 0.2387, 0.6092, 0.2639, 0.6092, 0.837, 0.6549, 0.8117, 0.6549, 0.8117, 0.6092, 0.837, 0.6092, 0.2878, 0.6549, 0.2639, 0.6549, 0.2639, 0.6092, 0.2878, 0.6092, 0.8645, 0.6549, 0.837, 0.6549, 0.837, 0.6092, 0.8645, 0.6092, 0.3117, 0.6549, 0.2878, 0.6549, 0.2878, 0.6092, 0.3117, 0.6092, 0.8948, 0.6549, 0.8645, 0.6549, 0.8645, 0.6092, 0.8948, 0.6092, 0.337, 0.6549, 0.3117, 0.6549, 0.3117, 0.6092, 0.337, 0.6092, 0.9277, 0.6549, 0.8948, 0.6549, 0.8948, 0.6092, 0.9277, 0.6092, 0.3645, 0.6549, 0.337, 0.6549, 0.337, 0.6092, 0.3645, 0.6092, 0.963, 0.6549, 0.9277, 0.6549, 0.9277, 0.6092, 0.963, 0.6092, 0.5757, 0.6549, 0.5378, 0.6549, 0.5378, 0.6092, 0.5757, 0.6092, 0.3948, 0.6549, 0.3645, 0.6549, 0.3645, 0.6092, 0.3948, 0.6092, 1.0, 0.6549, 0.963, 0.6549, 0.963, 0.6092, 1.0, 0.6092, 0.6127, 0.6549, 0.5757, 0.6549, 0.5757, 0.6092, 0.6127, 0.6092, 0.4277, 0.6549, 0.3948, 0.6549, 0.3948, 0.6092, 0.4277, 0.6092, 0.03784, 0.6549, 0.0, 0.6549, 0.0, 0.6092, 0.03784, 0.6092, 0.6479, 0.6549, 0.6127, 0.6549, 0.6127, 0.6092, 0.6479, 0.6092, 0.463, 0.6549, 0.4277, 0.6549, 0.4277, 0.6092, 0.463, 0.6092, 0.07569, 0.6549, 0.03784, 0.6549, 0.03784, 0.6092, 0.07569, 0.6092, 0.6809, 0.6549, 0.6479, 0.6549, 0.6479, 0.6092, 0.6809, 0.6092, 0.5, 0.6549, 0.463, 0.6549, 0.463, 0.6092, 0.5, 0.6092, 0.1127, 0.6549, 0.07569, 0.6549, 0.07569, 0.6092, 0.1127, 0.6092, 0.7112, 0.6549, 0.6809, 0.6549, 0.6809, 0.6092, 0.7112, 0.6092, 0.5378, 0.6549, 0.5, 0.6549, 0.5, 0.6092, 0.5378, 0.6092, 0.8117, 0.1181, 0.7878, 0.1181, 0.7878, 2.384e-07, 0.8117, 2.384e-07, 0.2639, 0.1181, 0.2387, 0.1181, 0.2387, 1.192e-07, 0.2639, 1.192e-07, 0.837, 0.1181, 0.8117, 0.1181, 0.8117, 2.384e-07, 0.837, 2.384e-07, 0.2878, 0.1181, 0.2639, 0.1181, 0.2639, 1.192e-07, 0.2878, 1.192e-07, 0.8645, 0.1181, 0.837, 0.1181, 0.837, 2.384e-07, 0.8645, 2.384e-07, 0.3117, 0.1181, 0.2878, 0.1181, 0.2878, 1.192e-07, 0.3117, 1.192e-07, 0.8948, 0.1181, 0.8645, 0.1181, 0.8645, 2.384e-07, 0.8948, 5.364e-07, 0.337, 0.1181, 0.3117, 0.1181, 0.3117, 1.192e-07, 0.337, 1.192e-07, 0.9277, 0.1181, 0.8948, 0.1181, 0.8948, 5.364e-07, 0.9277, 5.364e-07, 0.3645, 0.1181, 0.337, 0.1181, 0.337, 1.192e-07, 0.3645, 1.192e-07, 0.963, 0.1181, 0.9277, 0.1181, 0.9277, 5.364e-07, 0.963, 2.384e-07, 0.5757, 0.1181, 0.5378, 0.1181, 0.5378, 2.384e-07, 0.5757, 2.384e-07, 0.3948, 0.1181, 0.3645, 0.1181, 0.3645, 1.192e-07, 0.3948, 1.192e-07, 1.0, 0.1181, 0.963, 0.1181, 0.963, 2.384e-07, 1.0, 5.364e-07, 0.6127, 0.1181, 0.5757, 0.1181, 0.5757, 2.384e-07, 0.6127, 2.384e-07, 0.4277, 0.1181, 0.3948, 0.1181, 0.3948, 1.192e-07, 0.4277, 1.192e-07, 0.03784, 0.1181, 7.947e-08, 0.1181, 1.192e-07, 5.96e-08, 0.03784, 0.0, 0.6479, 0.1181, 0.6127, 0.1181, 0.6127, 2.384e-07, 0.6479, 2.384e-07, 0.463, 0.1181, 0.4277, 0.1181, 0.4277, 1.192e-07, 0.463, 1.192e-07, 0.07569, 0.1181, 0.03784, 0.1181, 0.03784, 0.0, 0.07569, 0.0, 0.6809, 0.1181, 0.6479, 0.1181, 0.6479, 2.384e-07, 0.6809, 3.576e-07, 0.5, 0.1181, 0.463, 0.1181, 0.463, 1.192e-07, 0.5, 2.384e-07, 0.1127, 0.1181, 0.07569, 0.1181, 0.07569, 0.0, 0.1127, 0.0, 0.7112, 0.1181, 0.6809, 0.1181, 0.6809, 3.576e-07, 0.7112, 3.576e-07, 0.5378, 0.1181, 0.5, 0.1181, 0.5, 2.384e-07, 0.5378, 2.384e-07, 0.1479, 0.1181, 0.1127, 0.1181, 0.1127, 0.0, 0.1479, 5.96e-08, 0.7387, 0.1181, 0.7112, 0.1181, 0.7112, 3.576e-07, 0.7387, 2.384e-07, 0.1809, 0.1181, 0.1479, 0.1181, 0.1479, 5.96e-08, 0.1809, 1.192e-07, 0.7639, 0.1181, 0.7387, 0.1181, 0.7387, 2.384e-07, 0.7639, 2.384e-07, 0.2112, 0.1181, 0.1809, 0.1181, 0.1809, 1.192e-07, 0.2112, 1.192e-07, 0.7878, 0.1181, 0.7639, 0.1181, 0.7639, 2.384e-07, 0.7878, 2.384e-07, 0.7878, 0.6092, 0.7639, 0.6092, 0.7639, 0.3212, 0.7878, 0.3212, 0.7878, 0.3212, 0.7639, 0.3212, 0.7639, 0.1181, 0.7878, 0.1181, 0.2112, 0.6092, 0.1809, 0.6092, 0.1809, 0.3212, 0.2112, 0.3212, 0.2112, 0.3212, 0.1809, 0.3212, 0.1809, 0.1181, 0.2112, 0.1181, 0.7639, 0.6092, 0.7387, 0.6092, 0.7387, 0.3212, 0.7639, 0.3212, 0.7639, 0.3212, 0.7387, 0.3212, 0.7387, 0.1181, 0.7639, 0.1181, 0.1809, 0.6092, 0.1479, 0.6092, 0.1479, 0.3212, 0.1809, 0.3212, 0.1809, 0.3212, 0.1479, 0.3212, 0.1479, 0.1181, 0.1809, 0.1181, 0.7387, 0.6092, 0.7112, 0.6092, 0.7112, 0.3212, 0.7387, 0.3212, 0.7387, 0.3212, 0.7112, 0.3212, 0.7112, 0.1181, 0.7387, 0.1181, 0.1479, 0.6092, 0.1127, 0.6092, 0.1127, 0.3212, 0.1479, 0.3212, 0.1479, 0.3212, 0.1127, 0.3212, 0.1127, 0.1181, 0.1479, 0.1181, 0.5378, 0.6092, 0.5, 0.6092, 0.5, 0.3212, 0.5378, 0.3212, 0.5378, 0.3212, 0.5, 0.3212, 0.5, 0.1181, 0.5378, 0.1181, 0.7112, 0.6092, 0.6809, 0.6092, 0.6809, 0.3212, 0.7112, 0.3212, 0.7112, 0.3212, 0.6809, 0.3212, 0.6809, 0.1181, 0.7112, 0.1181, 0.1127, 0.6092, 0.07569, 0.6092, 0.07569, 0.3212, 0.1127, 0.3212, 0.1127, 0.3212, 0.07569, 0.3212, 0.07569, 0.1181, 0.1127, 0.1181, 0.5, 0.6092, 0.463, 0.6092, 0.463, 0.3212, 0.5, 0.3212, 0.5, 0.3212, 0.463, 0.3212, 0.463, 0.1181, 0.5, 0.1181, 0.6809, 0.6092, 0.6479, 0.6092, 0.6479, 0.3212, 0.6809, 0.3212, 0.6809, 0.3212, 0.6479, 0.3212, 0.6479, 0.1181, 0.6809, 0.1181, 0.07569, 0.6092, 0.03784, 0.6092, 0.03784, 0.3212, 0.07569, 0.3212, 0.07569, 0.3212, 0.03784, 0.3212, 0.03784, 0.1181, 0.07569, 0.1181, 0.463, 0.6092, 0.4277, 0.6092, 0.4277, 0.3212, 0.463, 0.3212, 0.463, 0.3212, 0.4277, 0.3212, 0.4277, 0.1181, 0.463, 0.1181, 0.6479, 0.6092, 0.6127, 0.6092, 0.6127, 0.3212, 0.6479, 0.3212, 0.6479, 0.3212, 0.6127, 0.3212, 0.6127, 0.1181, 0.6479, 0.1181, 0.03784, 0.6092, 0.0, 0.6092, 3.974e-08, 0.3212, 0.03784, 0.3212, 0.03784, 0.3212, 3.974e-08, 0.3212, 7.947e-08, 0.1181, 0.03784, 0.1181, 0.4277, 0.6092, 0.3948, 0.6092, 0.3948, 0.3212, 0.4277, 0.3212, 0.4277, 0.3212, 0.3948, 0.3212, 0.3948, 0.1181, 0.4277, 0.1181, 0.6127, 0.6092, 0.5757, 0.6092, 0.5757, 0.3212, 0.6127, 0.3212, 0.6127, 0.3212, 0.5757, 0.3212, 0.5757, 0.1181, 0.6127, 0.1181, 1.0, 0.6092, 0.963, 0.6092, 0.963, 0.3212, 1.0, 0.3212, 1.0, 0.3212, 0.963, 0.3212, 0.963, 0.1181, 1.0, 0.1181, 0.3948, 0.6092, 0.3645, 0.6092, 0.3645, 0.3212, 0.3948, 0.3212, 0.3948, 0.3212, 0.3645, 0.3212, 0.3645, 0.1181, 0.3948, 0.1181, 0.5757, 0.6092, 0.5378, 0.6092, 0.5378, 0.3212, 0.5757, 0.3212, 0.5757, 0.3212, 0.5378, 0.3212, 0.5378, 0.1181, 0.5757, 0.1181, 0.963, 0.6092, 0.9277, 0.6092, 0.9277, 0.3212, 0.963, 0.3212, 0.963, 0.3212, 0.9277, 0.3212, 0.9277, 0.1181, 0.963, 0.1181, 0.3645, 0.6092, 0.337, 0.6092, 0.337, 0.3212, 0.3645, 0.3212, 0.3645, 0.3212, 0.337, 0.3212, 0.337, 0.1181, 0.3645, 0.1181, 0.9277, 0.6092, 0.8948, 0.6092, 0.8948, 0.3212, 0.9277, 0.3212, 0.9277, 0.3212, 0.8948, 0.3212, 0.8948, 0.1181, 0.9277, 0.1181, 0.337, 0.6092, 0.3117, 0.6092, 0.3117, 0.3212, 0.337, 0.3212, 0.337, 0.3212, 0.3117, 0.3212, 0.3117, 0.1181, 0.337, 0.1181, 0.8948, 0.6092, 0.8645, 0.6092, 0.8645, 0.3212, 0.8948, 0.3212, 0.8948, 0.3212, 0.8645, 0.3212, 0.8645, 0.1181, 0.8948, 0.1181, 0.3117, 0.6092, 0.2878, 0.6092, 0.2878, 0.3212, 0.3117, 0.3212, 0.3117, 0.3212, 0.2878, 0.3212, 0.2878, 0.1181, 0.3117, 0.1181, 0.8645, 0.6092, 0.837, 0.6092, 0.837, 0.3212, 0.8645, 0.3212, 0.8645, 0.3212, 0.837, 0.3212, 0.837, 0.1181, 0.8645, 0.1181, 0.2878, 0.6092, 0.2639, 0.6092, 0.2639, 0.3212, 0.2878, 0.3212, 0.2878, 0.3212, 0.2639, 0.3212, 0.2639, 0.1181, 0.2878, 0.1181, 0.837, 0.6092, 0.8117, 0.6092, 0.8117, 0.3212, 0.837, 0.3212, 0.837, 0.3212, 0.8117, 0.3212, 0.8117, 0.1181, 0.837, 0.1181, 0.2639, 0.6092, 0.2387, 0.6092, 0.2387, 0.3212, 0.2639, 0.3212, 0.2639, 0.3212, 0.2387, 0.3212, 0.2387, 0.1181, 0.2639, 0.1181, 0.8117, 0.6092, 0.7878, 0.6092, 0.7878, 0.3212, 0.8117, 0.3212, 0.8117, 0.3212, 0.7878, 0.3212, 0.7878, 0.1181, 0.8117, 0.1181, 0.2387, 0.6092, 0.2112, 0.6092, 0.2112, 0.3212, 0.2387, 0.3212, 0.2387, 0.3212, 0.2112, 0.3212, 0.2112, 0.1181, 0.2387, 0.1181])
me_cylinder_001.update()

# ---- objects
ob_watercolumn = bpy.data.objects.new('WaterColumn', me_cylinder_001)

# ---- transforms, parenting, visibility, modifiers, constraints
ob_watercolumn.location = (0.0, 0.0, 0.0)

# ---- collection membership
col_collection.objects.link(ob_watercolumn)

# ---- scene / render settings (as saved in the file)
scene.frame_start = 1; scene.frame_end = 250; scene.frame_set(1)
scene.render.engine = 'BLENDER_EEVEE_NEXT'
scene.cycles.sampling_pattern = 'TABULATED_SOBOL'
scene.eevee.ray_tracing_options.trace_max_roughness = 0.0
bpy.context.view_layer.update()

# ---- added for rendering (the .blend has no active camera and no usable light): camera, sun
cam_auto = bpy.data.cameras.new('AutoCamera')
cam_auto.lens = 50.0
cam_auto.sensor_width = 36.0
cam_auto.clip_end = 1000.0
ob_auto_camera = bpy.data.objects.new('AutoCamera', cam_auto)
scene.collection.objects.link(ob_auto_camera)
ob_auto_camera.location = (11.4021, -18.9888, 10.9243)
ob_auto_camera.rotation_euler = (1.09748, -7.21219e-08, 0.694738)
scene.camera = ob_auto_camera
light_auto_sun = bpy.data.lights.new('AutoSun', 'SUN')
light_auto_sun.energy = 3.0
light_auto_sun.angle = 0.0523599
ob_auto_sun = bpy.data.objects.new('AutoSun', light_auto_sun)
scene.collection.objects.link(ob_auto_sun)
ob_auto_sun.rotation_euler = (0.872665, 0.174533, 0.523599)
bpy.context.view_layer.update()
